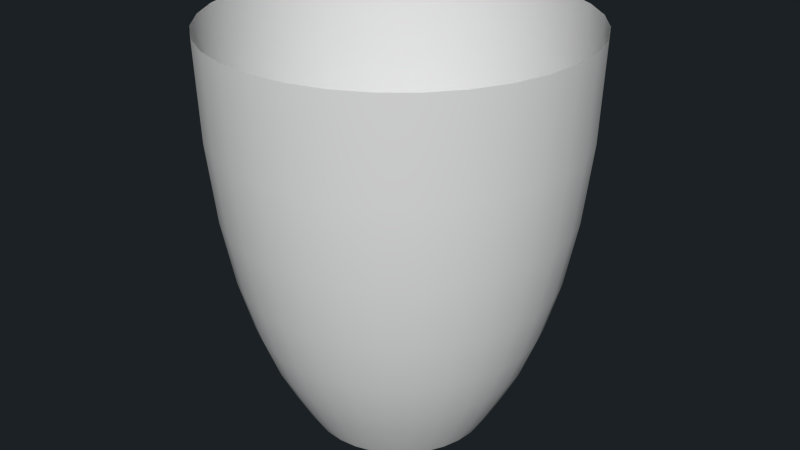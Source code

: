 # Source: lamppost_v2glowpart.blend  (saved by Blender 2.68.0; exported with 4.5.12 LTS)
import bpy
from mathutils import Matrix  # noqa: F401  (used for matrix-valued properties, if any)

bpy.ops.wm.read_factory_settings(use_empty=True)
scene = bpy.context.scene
scene.name = 'Scene'

# ---- collections
col_collection_1 = bpy.data.collections.new('Collection 1'); scene.collection.children.link(col_collection_1)

# ---- materials (node trees are filled in below, after node groups)
mat_material = bpy.data.materials.new('Material')
mat_material.alpha_threshold = 0.0
mat_material.use_transparent_shadow = False
mat_material.roughness = 0.5
mat_material.line_color = (0.0, 0.0, 0.0, 1.0)

# ---- node groups
ng_auto_smooth = bpy.data.node_groups.new('Auto Smooth', 'GeometryNodeTree')
_s = ng_auto_smooth.interface.new_socket(name='Geometry', in_out='OUTPUT', socket_type='NodeSocketGeometry')
_s = ng_auto_smooth.interface.new_socket(name='Geometry', in_out='INPUT', socket_type='NodeSocketGeometry')
_s = ng_auto_smooth.interface.new_socket(name='Angle', in_out='INPUT', socket_type='NodeSocketFloat')
_s.subtype = 'ANGLE'
_s.min_value = 0.0
_s.max_value = 3.142
ng_auto_smooth.is_modifier = True
_N = ng_auto_smooth.nodes; _L = ng_auto_smooth.links
n0 = _N.new('NodeGroupOutput'); n0.name = 'Group Output'; n0.location = (480, -100)
n1 = _N.new('NodeGroupInput'); n1.name = 'Group Input'; n1.location = (-420, -300)
n2 = _N.new('NodeGroupInput'); n2.name = 'Group Input.001'; n2.location = (-60, -100)
n3 = _N.new('GeometryNodeSetShadeSmooth'); n3.name = 'Set Shade Smooth'; n3.location = (120, -100)
n3.domain = 'EDGE'
n4 = _N.new('GeometryNodeSetShadeSmooth'); n4.name = 'Set Shade Smooth.001'; n4.location = (300, -100)
n5 = _N.new('GeometryNodeInputMeshEdgeAngle'); n5.name = 'Edge Angle'; n5.location = (-420, -220)
n6 = _N.new('GeometryNodeInputEdgeSmooth'); n6.name = 'Is Edge Smooth'; n6.location = (-60, -160)
n7 = _N.new('GeometryNodeInputShadeSmooth'); n7.name = 'Is Face Smooth'; n7.location = (-240, -340)
n8 = _N.new('FunctionNodeBooleanMath'); n8.name = 'Boolean Math'; n8.location = (-60, -220)
n9 = _N.new('FunctionNodeCompare'); n9.name = 'Compare'; n9.location = (-240, -180)
n9.operation = 'LESS_EQUAL'
_L.new(n5.outputs[0], n9.inputs[0])
_L.new(n4.outputs[0], n0.inputs[0])
_L.new(n1.outputs[1], n9.inputs[1])
_L.new(n9.outputs[0], n8.inputs[0])
_L.new(n7.outputs[0], n8.inputs[1])
_L.new(n2.outputs[0], n3.inputs[0])
_L.new(n6.outputs[0], n3.inputs[1])
_L.new(n3.outputs[0], n4.inputs[0])
_L.new(n8.outputs[0], n3.inputs[2])
n0.is_active_output = True

# ---- material node trees

# ---- world
world_world = bpy.data.worlds.new('World'); scene.world = world_world
world_world.color = (0.01093, 0.01499, 0.01739)
world_world.use_sun_shadow = False
world_world.sun_shadow_jitter_overblur = 0.0
world_world.cycles.sampling_method = 'MANUAL'
world_world.cycles.sample_map_resolution = 256
world_world.light_settings.distance = 1.0

# ---- meshes
me_lamppost_v2 = bpy.data.meshes.new('lamppost_v2')
me_lamppost_v2.from_pydata([(0.03093, 0.01281, 1.082), (0.02783, 0.0186, 1.082), (0.02367, 0.02367, 1.082), (-0.006531, 0.03283, 1.082), (-0.03283, 0.006531, 1.082), (-0.03093, -0.01281, 1.082), (-0.02783, -0.0186, 1.082), (-0.02367, -0.02367, 1.082), (0.006531, -0.03283, 1.082), (0.01281, -0.03093, 1.082), (0.02783, -0.0186, 1.082), (0.03093, -0.01281, 1.082), (0.03347, 2.802e-09, 1.082), (0.03283, 0.006531, 1.082), (0.0186, 0.02783, 1.082), (0.01281, 0.03093, 1.082), (0.006531, 0.03283, 1.082), (-2.882e-09, 0.03347, 1.082), (-0.01281, 0.03093, 1.082), (-0.0186, 0.02783, 1.082), (-0.02367, 0.02367, 1.082), (-0.02783, 0.0186, 1.082), (-0.03093, 0.01281, 1.082), (-0.03347, -5.243e-09, 1.082), (-0.03283, -0.006531, 1.082), (-0.0186, -0.02783, 1.082), (-0.01281, -0.03093, 1.082), (-0.006531, -0.03283, 1.082), (8.089e-09, -0.03348, 1.082), (0.0186, -0.02783, 1.082), (0.02367, -0.02367, 1.082), (0.03283, -0.006531, 1.082), (0.03712, 2.802e-09, 1.088), (0.0364, 0.007241, 1.088), (-0.02062, 0.03086, 1.088), (-0.02625, 0.02625, 1.088), (-0.03429, 0.0142, 1.088), (-0.0364, 0.007241, 1.088), (-0.03712, -4.956e-09, 1.088), (-0.0364, -0.007241, 1.088), (8.38e-09, -0.03712, 1.088), (0.02625, -0.02625, 1.088), (0.03429, -0.0142, 1.088), (0.0364, -0.007241, 1.088), (0.03429, 0.0142, 1.088), (0.03086, 0.02062, 1.088), (0.02625, 0.02625, 1.088), (0.02062, 0.03086, 1.088), (0.0142, 0.03429, 1.088), (0.007241, 0.0364, 1.088), (-2.623e-09, 0.03712, 1.088), (-0.007241, 0.0364, 1.088), (-0.0142, 0.03429, 1.088), (-0.03086, 0.02062, 1.088), (-0.03429, -0.0142, 1.088), (-0.03086, -0.02062, 1.088), (-0.02625, -0.02625, 1.088), (-0.02062, -0.03086, 1.088), (-0.0142, -0.03429, 1.088), (-0.007241, -0.0364, 1.088), (0.007241, -0.0364, 1.088), (0.0142, -0.03429, 1.088), (0.02062, -0.03086, 1.088), (0.03086, -0.02062, 1.088), (0.04194, 2.802e-09, 1.097), (0.04114, 0.008183, 1.097), (0.03875, 0.01605, 1.097), (0.02966, 0.02966, 1.097), (0.0233, 0.03488, 1.097), (0.01605, 0.03875, 1.097), (0.008183, 0.04114, 1.097), (-0.008183, 0.04114, 1.097), (-0.0233, 0.03488, 1.097), (-0.03875, 0.01605, 1.097), (-0.04194, -4.577e-09, 1.097), (-0.03875, -0.01605, 1.097), (-0.008183, -0.04114, 1.097), (0.008183, -0.04114, 1.097), (0.01605, -0.03875, 1.097), (0.0233, -0.03488, 1.097), (0.04114, -0.008183, 1.097), (0.03488, 0.0233, 1.097), (-2.28e-09, 0.04194, 1.097), (-0.01605, 0.03875, 1.097), (-0.02966, 0.02966, 1.097), (-0.03488, 0.0233, 1.097), (-0.04114, 0.008183, 1.097), (-0.04114, -0.008183, 1.097), (-0.03488, -0.0233, 1.097), (-0.02966, -0.02966, 1.097), (-0.0233, -0.03488, 1.097), (-0.01605, -0.03875, 1.097), (8.766e-09, -0.04194, 1.097), (0.02966, -0.02966, 1.097), (0.03488, -0.0233, 1.097), (0.03875, -0.01605, 1.097), (0.04653, 0.009255, 1.108), (0.03945, 0.02636, 1.108), (0.02636, 0.03945, 1.108), (0.01815, 0.04383, 1.108), (-1.893e-09, 0.04744, 1.108), (-0.009255, 0.04653, 1.108), (-0.02636, 0.03945, 1.108), (-0.04653, 0.009255, 1.108), (-0.04383, -0.01815, 1.108), (-0.03945, -0.02636, 1.108), (-0.02636, -0.03945, 1.108), (-0.01815, -0.04383, 1.108), (9.208e-09, -0.04744, 1.108), (0.01815, -0.04383, 1.108), (0.02636, -0.03945, 1.108), (0.03355, -0.03355, 1.108), (0.04383, -0.01815, 1.108), (0.04744, -8.509e-09, 1.108), (0.04383, 0.01815, 1.108), (0.03355, 0.03355, 1.108), (0.009255, 0.04653, 1.108), (-0.01815, 0.04383, 1.108), (-0.03355, 0.03355, 1.108), (-0.03945, 0.02636, 1.108), (-0.04383, 0.01815, 1.108), (-0.04744, -4.152e-09, 1.108), (-0.04653, -0.009255, 1.108), (-0.03355, -0.03355, 1.108), (-0.009255, -0.04653, 1.108), (0.009255, -0.04653, 1.108), (0.03945, -0.02636, 1.108), (0.04653, -0.009255, 1.108), (0.05207, 0.01036, 1.123), (0.04414, 0.0295, 1.123), (0.02032, 0.04905, 1.123), (-1.503e-09, 0.05309, 1.123), (-0.01036, 0.05207, 1.123), (-0.0295, 0.04414, 1.123), (-0.03754, 0.03754, 1.123), (-0.04905, 0.02032, 1.123), (-0.04905, -0.02032, 1.123), (-0.03754, -0.03754, 1.123), (-0.01036, -0.05207, 1.123), (9.671e-09, -0.05309, 1.123), (0.02032, -0.04905, 1.123), (0.04414, -0.0295, 1.123), (0.05309, -9.856e-09, 1.123), (0.04905, 0.02032, 1.123), (0.03754, 0.03754, 1.123), (0.0295, 0.04414, 1.123), (0.01036, 0.05207, 1.123), (-0.02032, 0.04905, 1.123), (-0.04414, 0.0295, 1.123), (-0.05207, 0.01036, 1.123), (-0.05309, -3.731e-09, 1.123), (-0.05207, -0.01036, 1.123), (-0.04414, -0.0295, 1.123), (-0.0295, -0.04414, 1.123), (-0.02032, -0.04905, 1.123), (0.01036, -0.05207, 1.123), (0.0295, -0.04414, 1.123), (0.03754, -0.03754, 1.123), (0.04905, -0.02032, 1.123), (0.05207, -0.01036, 1.123), (0.05726, 0.01139, 1.142), (0.04128, 0.04128, 1.142), (-1.15e-09, 0.05838, 1.142), (-0.01139, 0.05726, 1.142), (-0.02234, 0.05394, 1.142), (-0.04854, 0.03244, 1.142), (-0.05838, -3.361e-09, 1.142), (-0.05394, -0.02234, 1.142), (-0.04128, -0.04128, 1.142), (-0.03244, -0.04854, 1.142), (-0.01139, -0.05726, 1.142), (1.012e-08, -0.05838, 1.142), (0.02234, -0.05394, 1.142), (0.04128, -0.04128, 1.142), (0.05394, -0.02234, 1.142), (0.05838, 2.802e-09, 1.142), (0.05394, 0.02234, 1.142), (0.04854, 0.03244, 1.142), (0.03244, 0.04854, 1.142), (0.02234, 0.05394, 1.142), (0.01139, 0.05726, 1.142), (-0.03244, 0.04854, 1.142), (-0.04128, 0.04128, 1.142), (-0.05394, 0.02234, 1.142), (-0.05726, 0.01139, 1.142), (-0.05726, -0.01139, 1.142), (-0.04854, -0.03244, 1.142), (-0.02234, -0.05394, 1.142), (0.01139, -0.05726, 1.142), (0.03244, -0.04854, 1.142), (0.04854, -0.03244, 1.142), (0.05726, -0.01139, 1.142), (0.05802, 0.02403, 1.166), (0.04441, 0.04441, 1.166), (0.02403, 0.05802, 1.166), (-0.01225, 0.06159, 1.166), (-0.02403, 0.05802, 1.166), (-0.03489, 0.05222, 1.166), (-0.04441, 0.04441, 1.166), (-0.05222, 0.03489, 1.166), (-0.05802, 0.02403, 1.166), (-0.0628, -3.092e-09, 1.166), (-0.06159, -0.01225, 1.166), (-0.05222, -0.03489, 1.166), (-0.04441, -0.04441, 1.166), (0.02403, -0.05802, 1.166), (0.03489, -0.05222, 1.166), (0.05222, -0.03489, 1.166), (0.06159, 0.01225, 1.166), (0.05222, 0.03489, 1.166), (0.03489, 0.05222, 1.166), (0.01225, 0.06159, 1.166), (-8.746e-10, 0.0628, 1.166), (-0.06159, 0.01225, 1.166), (-0.05802, -0.02403, 1.166), (-0.03489, -0.05222, 1.166), (-0.02403, -0.05802, 1.166), (-0.01225, -0.06159, 1.166), (1.051e-08, -0.0628, 1.166), (0.01225, -0.06159, 1.166), (0.04441, -0.04441, 1.166), (0.05802, -0.02403, 1.166), (0.06159, -0.01225, 1.166), (0.0628, -1.217e-08, 1.166), (0.04655, 0.04655, 1.195), (0.02519, 0.06082, 1.195), (0.01284, 0.06456, 1.195), (-0.01284, 0.06456, 1.195), (-0.04655, 0.04655, 1.195), (-0.06082, 0.02519, 1.195), (-0.06583, -2.97e-09, 1.195), (-0.06456, -0.01284, 1.195), (-0.06082, -0.02519, 1.195), (-0.05473, -0.03657, 1.195), (-0.03657, -0.05473, 1.195), (-0.02519, -0.06082, 1.195), (1.081e-08, -0.06583, 1.195), (0.01284, -0.06456, 1.195), (0.03657, -0.05473, 1.195), (0.04655, -0.04655, 1.195), (0.06082, -0.02519, 1.195), (0.06456, -0.01284, 1.195), (0.06456, 0.01284, 1.195), (0.06082, 0.02519, 1.195), (0.05473, 0.03657, 1.195), (0.03657, 0.05473, 1.195), (-7.178e-10, 0.06583, 1.195), (-0.02519, 0.06082, 1.195), (-0.03657, 0.05473, 1.195), (-0.05473, 0.03657, 1.195), (-0.06456, 0.01284, 1.195), (-0.04655, -0.04655, 1.195), (-0.01284, -0.06456, 1.195), (0.02519, -0.06082, 1.195), (0.05473, -0.03657, 1.195), (0.06583, -1.289e-08, 1.195), (0.05567, 0.0372, 1.23), (0.0372, 0.05567, 1.23), (-0.02562, 0.06185, 1.23), (-0.06185, 0.02562, 1.23), (-0.06185, -0.02562, 1.23), (-0.04734, -0.04734, 1.23), (-0.01306, -0.06566, 1.23), (1.098e-08, -0.06695, 1.23), (0.02562, -0.06185, 1.23), (0.0372, -0.05567, 1.23), (0.06566, -0.01306, 1.23), (0.06695, -1.316e-08, 1.23), (0.06566, 0.01306, 1.23), (0.06185, 0.02562, 1.23), (0.04734, 0.04734, 1.23), (0.02562, 0.06185, 1.23), (0.01306, 0.06566, 1.23), (-7.199e-10, 0.06695, 1.23), (-0.01306, 0.06566, 1.23), (-0.0372, 0.05567, 1.23), (-0.04734, 0.04734, 1.23), (-0.05567, 0.0372, 1.23), (-0.06566, 0.01306, 1.23), (-0.06695, -3.046e-09, 1.23), (-0.06566, -0.01306, 1.23), (-0.05567, -0.0372, 1.23), (-0.0372, -0.05567, 1.23), (-0.02562, -0.06185, 1.23), (0.01306, -0.06566, 1.23), (0.04734, -0.04734, 1.23), (0.05567, -0.0372, 1.23), (0.06185, -0.02562, 1.23)], [], [(50, 17, 3, 51), (36, 22, 4, 37), (61, 9, 29, 62), (0, 1, 45, 44), (56, 7, 25, 57), (91, 58, 59, 76), (60, 61, 78, 77), (51, 52, 83, 71), (50, 51, 71, 82), (80, 43, 32, 64), (87, 39, 54, 75), (79, 62, 41, 93), (77, 78, 109, 125), (127, 80, 64, 113), (67, 68, 98, 115), (109, 78, 79, 110), (126, 94, 95, 112), (101, 71, 83, 117), (120, 73, 86, 103), (98, 99, 130, 145), (137, 123, 106, 153), (112, 127, 159, 158), (181, 133, 134, 182), (138, 139, 171, 170), (158, 159, 191, 174), (186, 152, 137, 168), (164, 181, 197, 196), (203, 186, 168, 204), (206, 189, 173, 220), (197, 181, 182, 198), (213, 184, 166, 201), (237, 219, 205, 253), (240, 221, 222, 241), (227, 195, 196, 247), (226, 211, 212, 246), (246, 212, 195, 227), (197, 198, 228, 248), (247, 196, 197, 248), (216, 217, 252, 235), (231, 202, 214, 232), (282, 234, 235, 283), (266, 241, 255, 267), (3, 18, 52, 51), (47, 14, 15, 48), (46, 2, 14, 47), (48, 15, 16, 49), (59, 27, 28, 40), (37, 4, 23, 38), (23, 24, 39, 38), (35, 20, 21, 53), (53, 21, 22, 36), (58, 26, 27, 59), (6, 7, 56, 55), (54, 5, 6, 55), (42, 11, 31, 43), (57, 25, 26, 58), (40, 28, 8, 60), (66, 44, 45, 81), (60, 8, 9, 61), (62, 29, 30, 41), (30, 10, 63, 41), (43, 31, 12, 32), (64, 32, 33, 65), (34, 19, 20, 35), (39, 24, 5, 54), (45, 1, 2, 46), (10, 11, 42, 63), (52, 18, 19, 34), (36, 37, 86, 73), (33, 44, 66, 65), (45, 46, 67, 81), (72, 34, 35, 84), (90, 57, 58, 91), (35, 53, 85, 84), (74, 38, 39, 87), (70, 49, 50, 82), (75, 54, 55, 88), (88, 55, 56, 89), (78, 61, 62, 79), (89, 56, 57, 90), (92, 40, 60, 77), (76, 59, 40, 92), (93, 41, 63, 94), (68, 47, 48, 69), (94, 63, 42, 95), (95, 42, 43, 80), (96, 65, 66, 114), (113, 64, 65, 96), (69, 48, 49, 70), (83, 52, 34, 72), (86, 37, 38, 74), (85, 53, 36, 73), (67, 46, 47, 68), (114, 66, 81, 97), (102, 72, 84, 118), (105, 88, 89, 123), (121, 74, 87, 122), (117, 83, 72, 102), (118, 84, 85, 119), (85, 73, 120, 119), (103, 86, 74, 121), (122, 87, 75, 104), (75, 88, 105, 104), (90, 91, 107, 106), (76, 92, 108, 124), (123, 89, 90, 106), (110, 79, 93, 111), (112, 95, 80, 127), (93, 94, 126, 111), (107, 91, 76, 124), (96, 114, 143, 128), (82, 71, 101, 100), (99, 69, 70, 116), (98, 68, 69, 99), (116, 70, 82, 100), (142, 113, 96, 128), (81, 67, 115, 97), (108, 92, 77, 125), (129, 97, 115, 144), (101, 117, 147, 132), (144, 115, 98, 145), (147, 117, 102, 133), (116, 100, 131, 146), (136, 104, 105, 152), (134, 118, 119, 148), (149, 103, 121, 150), (135, 120, 103, 149), (150, 121, 122, 151), (105, 123, 137, 152), (138, 124, 108, 139), (153, 106, 107, 154), (154, 107, 124, 138), (139, 108, 125, 155), (151, 122, 104, 136), (125, 109, 140, 155), (161, 144, 145, 178), (143, 114, 97, 129), (175, 142, 128, 160), (130, 99, 116, 146), (131, 100, 101, 132), (148, 119, 120, 135), (110, 111, 157, 156), (140, 109, 110, 156), (111, 126, 141, 157), (102, 118, 134, 133), (141, 126, 112, 158), (159, 127, 113, 142), (184, 149, 150, 166), (129, 144, 161, 177), (148, 135, 183, 165), (164, 147, 133, 181), (178, 145, 130, 179), (179, 130, 146, 180), (163, 132, 147, 164), (182, 134, 148, 165), (166, 150, 151, 185), (168, 137, 153, 169), (167, 136, 152, 186), (185, 151, 136, 167), (187, 154, 138, 170), (169, 153, 154, 187), (171, 139, 155, 188), (200, 183, 184, 213), (160, 128, 143, 176), (155, 140, 172, 188), (191, 159, 142, 175), (190, 141, 158, 174), (223, 175, 160, 208), (146, 131, 162, 180), (140, 156, 189, 172), (135, 149, 184, 183), (173, 157, 141, 190), (176, 143, 129, 177), (189, 156, 157, 173), (208, 160, 176, 192), (162, 131, 132, 163), (176, 177, 209, 192), (210, 178, 179, 194), (180, 162, 212, 211), (163, 164, 196, 195), (194, 179, 180, 211), (165, 183, 200, 199), (201, 166, 185, 202), (202, 185, 167, 214), (167, 186, 203, 214), (216, 187, 170, 217), (220, 173, 190, 207), (170, 171, 218, 217), (193, 161, 178, 210), (212, 162, 163, 195), (245, 210, 194, 225), (207, 190, 174, 221), (191, 175, 223, 222), (221, 174, 191, 222), (188, 172, 205, 219), (198, 182, 165, 199), (215, 169, 187, 216), (168, 169, 215, 204), (205, 172, 189, 206), (218, 171, 188, 219), (255, 223, 208, 242), (209, 177, 161, 193), (243, 192, 209, 244), (250, 213, 201, 230), (224, 193, 210, 245), (244, 209, 193, 224), (199, 200, 229, 249), (225, 194, 211, 226), (229, 200, 213, 250), (230, 201, 202, 231), (236, 218, 219, 237), (233, 203, 204, 251), (232, 214, 203, 233), (252, 217, 218, 236), (251, 204, 215, 234), (234, 215, 216, 235), (242, 243, 269, 268), (239, 220, 207, 254), (254, 207, 221, 240), (242, 208, 192, 243), (267, 255, 242, 268), (241, 222, 223, 255), (228, 198, 199, 249), (205, 206, 238, 253), (238, 206, 220, 239), (273, 246, 227, 274), (256, 244, 224, 270), (224, 245, 257, 270), (274, 227, 247, 258), (278, 250, 230, 279), (276, 228, 249, 277), (259, 229, 250, 278), (277, 249, 229, 259), (279, 230, 231, 280), (280, 231, 232, 260), (260, 232, 233, 281), (263, 236, 237, 284), (261, 251, 234, 282), (281, 233, 251, 261), (284, 237, 253, 264), (264, 253, 238, 265), (283, 235, 252, 262), (262, 252, 236, 263), (254, 240, 287, 286), (265, 238, 239, 285), (275, 248, 228, 276), (285, 239, 254, 286), (258, 247, 248, 275), (240, 241, 266, 287), (272, 226, 246, 273), (225, 226, 272, 271), (257, 245, 225, 271), (33, 13, 0, 44), (49, 16, 17, 50), (243, 244, 256, 269), (32, 12, 13, 33)])
me_lamppost_v2.polygons.foreach_set('use_smooth', [True] * 256)
me_lamppost_v2.polygons.foreach_set('material_index', [1, 1, 1, 1, 1, 1, 1, 1, 1, 1, 1, 1, 1, 1, 1, 1, 1, 1, 1, 1, 1, 1, 1, 1, 1, 1, 1, 1, 1, 1, 1, 1, 1, 1, 1, 1, 1, 1, 1, 1, 1, 1, 1, 1, 1, 1, 1, 1, 1, 1, 1, 1, 1, 1, 1, 1, 1, 1, 1, 1, 1, 1, 1, 1, 1, 1, 1, 1, 1, 1, 1, 1, 1, 1, 1, 1, 1, 1, 1, 1, 1, 1, 1, 1, 1, 1, 1, 1, 1, 1, 1, 1, 1, 1, 1, 1, 1, 1, 1, 1, 1, 1, 1, 1, 1, 1, 1, 1, 1, 1, 1, 1, 1, 1, 1, 1, 1, 1, 1, 1, 1, 1, 1, 1, 1, 1, 1, 1, 1, 1, 1, 1, 1, 1, 1, 1, 1, 1, 1, 1, 1, 1, 1, 1, 1, 1, 1, 1, 1, 1, 1, 1, 1, 1, 1, 1, 1, 1, 1, 1, 1, 1, 1, 1, 1, 1, 1, 1, 1, 1, 1, 1, 1, 1, 1, 1, 1, 1, 1, 1, 1, 1, 1, 1, 1, 1, 1, 1, 1, 1, 1, 1, 1, 1, 1, 1, 1, 1, 1, 1, 1, 1, 1, 1, 1, 1, 1, 1, 1, 1, 1, 1, 1, 1, 1, 1, 1, 1, 1, 1, 1, 1, 1, 1, 1, 1, 1, 1, 1, 1, 1, 1, 1, 1, 1, 1, 1, 1, 1, 1, 1, 1, 1, 1, 1, 1, 1, 1, 1, 1, 1, 1, 1, 1, 1, 1])
_uv = me_lamppost_v2.uv_layers.new(name='Normals')
_uv.uv.foreach_set('vector', [0.4989, 0.7841, 0.4979, 0.7767, 0.4912, 0.7776, 0.492, 0.7849, 0.4583, 0.7868, 0.4583, 0.7796, 0.4518, 0.7797, 0.4517, 0.7868, 0.3784, 0.7789, 0.3801, 0.7717, 0.3736, 0.7699, 0.3716, 0.7772, 0.5381, 0.7661, 0.5315, 0.7686, 0.5341, 0.7761, 0.5411, 0.7734, 0.4187, 0.7852, 0.4193, 0.7781, 0.4128, 0.7774, 0.412, 0.7846, 0.4043, 0.7924, 0.4054, 0.7838, 0.3986, 0.7828, 0.3974, 0.7915, 0.3851, 0.7804, 0.3784, 0.7789, 0.3763, 0.7878, 0.3834, 0.7893, 0.492, 0.7849, 0.4852, 0.7856, 0.4858, 0.7944, 0.4929, 0.7938, 0.4989, 0.7841, 0.492, 0.7849, 0.4929, 0.7938, 0.5, 0.7931, 0.3405, 0.7754, 0.345, 0.767, 0.3388, 0.7635, 0.3337, 0.7715, 0.4382, 0.7949, 0.4385, 0.7865, 0.4319, 0.7861, 0.4314, 0.7946, 0.3691, 0.786, 0.3716, 0.7772, 0.3648, 0.7751, 0.3619, 0.784, 0.3834, 0.7893, 0.3763, 0.7878, 0.374, 0.7983, 0.3815, 0.7997, 0.3351, 0.7861, 0.3405, 0.7754, 0.3337, 0.7715, 0.3272, 0.7819, 0.5297, 0.7877, 0.5221, 0.7895, 0.5244, 0.8007, 0.5325, 0.799, 0.374, 0.7983, 0.3763, 0.7878, 0.3691, 0.786, 0.3665, 0.7967, 0.351, 0.7924, 0.3547, 0.7816, 0.3476, 0.7788, 0.3431, 0.7895, 0.4937, 0.8042, 0.4929, 0.7938, 0.4858, 0.7944, 0.4864, 0.8046, 0.4583, 0.8051, 0.4584, 0.7953, 0.4516, 0.7953, 0.4515, 0.8051, 0.5244, 0.8007, 0.5164, 0.8019, 0.518, 0.8149, 0.5264, 0.814, 0.4165, 0.8149, 0.4172, 0.8036, 0.4102, 0.8031, 0.4094, 0.8145, 0.3431, 0.7895, 0.3351, 0.7861, 0.3291, 0.7998, 0.3382, 0.803, 0.4793, 0.8295, 0.4795, 0.8164, 0.4723, 0.8164, 0.472, 0.8293, 0.3949, 0.8134, 0.3874, 0.8127, 0.3863, 0.8265, 0.394, 0.8268, 0.3382, 0.803, 0.3291, 0.7998, 0.3231, 0.8175, 0.3335, 0.82, 0.423, 0.8278, 0.4235, 0.8152, 0.4165, 0.8149, 0.416, 0.8276, 0.4867, 0.8297, 0.4793, 0.8295, 0.4785, 0.8444, 0.4859, 0.845, 0.4228, 0.842, 0.423, 0.8278, 0.416, 0.8276, 0.4158, 0.842, 0.3605, 0.8427, 0.3616, 0.8246, 0.3526, 0.8234, 0.351, 0.8426, 0.4785, 0.8444, 0.4793, 0.8295, 0.472, 0.8293, 0.4713, 0.8438, 0.4504, 0.8426, 0.4509, 0.8286, 0.4439, 0.8284, 0.4435, 0.8424, 0.3792, 0.8617, 0.3779, 0.8426, 0.3694, 0.8427, 0.3708, 0.8629, 0.3307, 0.8683, 0.3302, 0.8415, 0.3186, 0.8404, 0.3183, 0.8697, 0.4912, 0.8633, 0.4935, 0.8456, 0.4859, 0.845, 0.4838, 0.8621, 0.5068, 0.8664, 0.5096, 0.8471, 0.5014, 0.8463, 0.4988, 0.8648, 0.4988, 0.8648, 0.5014, 0.8463, 0.4935, 0.8456, 0.4912, 0.8633, 0.4785, 0.8444, 0.4713, 0.8438, 0.4698, 0.8601, 0.4767, 0.861, 0.4838, 0.8621, 0.4859, 0.845, 0.4785, 0.8444, 0.4767, 0.861, 0.4013, 0.8422, 0.3938, 0.8423, 0.3948, 0.8599, 0.4022, 0.8592, 0.4364, 0.8578, 0.4367, 0.8422, 0.4298, 0.842, 0.4297, 0.8578, 0.4112, 0.877, 0.4093, 0.8586, 0.4022, 0.8592, 0.4046, 0.8781, 0.3271, 0.905, 0.3183, 0.8697, 0.3045, 0.8708, 0.3135, 0.9108, 0.4912, 0.7776, 0.4845, 0.7783, 0.4852, 0.7856, 0.492, 0.7849, 0.5199, 0.7802, 0.5181, 0.7727, 0.5113, 0.7743, 0.5129, 0.7818, 0.527, 0.7783, 0.5248, 0.7708, 0.5181, 0.7727, 0.5199, 0.7802, 0.5129, 0.7818, 0.5113, 0.7743, 0.5046, 0.7756, 0.5059, 0.7831, 0.3986, 0.7828, 0.3998, 0.7756, 0.3932, 0.7745, 0.3919, 0.7817, 0.4517, 0.7868, 0.4518, 0.7797, 0.4453, 0.7796, 0.4451, 0.7867, 0.4453, 0.7796, 0.4388, 0.7794, 0.4385, 0.7865, 0.4451, 0.7867, 0.4717, 0.7864, 0.4713, 0.7792, 0.4648, 0.7795, 0.465, 0.7867, 0.465, 0.7867, 0.4648, 0.7795, 0.4583, 0.7796, 0.4583, 0.7868, 0.4054, 0.7838, 0.4063, 0.7766, 0.3998, 0.7756, 0.3986, 0.7828, 0.4258, 0.7786, 0.4193, 0.7781, 0.4187, 0.7852, 0.4253, 0.7857, 0.4319, 0.7861, 0.4323, 0.779, 0.4258, 0.7786, 0.4253, 0.7857, 0.3514, 0.7701, 0.3544, 0.7632, 0.3483, 0.7604, 0.345, 0.767, 0.412, 0.7846, 0.4128, 0.7774, 0.4063, 0.7766, 0.4054, 0.7838, 0.3919, 0.7817, 0.3932, 0.7745, 0.3867, 0.7732, 0.3851, 0.7804, 0.5449, 0.7827, 0.5411, 0.7734, 0.5341, 0.7761, 0.5373, 0.7854, 0.3851, 0.7804, 0.3867, 0.7732, 0.3801, 0.7717, 0.3784, 0.7789, 0.3716, 0.7772, 0.3736, 0.7699, 0.3671, 0.768, 0.3648, 0.7751, 0.3671, 0.768, 0.3607, 0.7657, 0.358, 0.7728, 0.3648, 0.7751, 0.345, 0.767, 0.3483, 0.7604, 0.3426, 0.7574, 0.3388, 0.7635, 0.5601, 0.7752, 0.5546, 0.7665, 0.548, 0.7702, 0.5526, 0.7793, 0.4784, 0.7861, 0.4779, 0.7788, 0.4713, 0.7792, 0.4717, 0.7864, 0.4385, 0.7865, 0.4388, 0.7794, 0.4323, 0.779, 0.4319, 0.7861, 0.5341, 0.7761, 0.5315, 0.7686, 0.5248, 0.7708, 0.527, 0.7783, 0.3607, 0.7657, 0.3544, 0.7632, 0.3514, 0.7701, 0.358, 0.7728, 0.4852, 0.7856, 0.4845, 0.7783, 0.4779, 0.7788, 0.4784, 0.7861, 0.4583, 0.7868, 0.4517, 0.7868, 0.4516, 0.7953, 0.4584, 0.7953, 0.548, 0.7702, 0.5411, 0.7734, 0.5449, 0.7827, 0.5526, 0.7793, 0.5341, 0.7761, 0.527, 0.7783, 0.5297, 0.7877, 0.5373, 0.7854, 0.4789, 0.7948, 0.4784, 0.7861, 0.4717, 0.7864, 0.472, 0.7951, 0.4111, 0.7931, 0.412, 0.7846, 0.4054, 0.7838, 0.4043, 0.7924, 0.4717, 0.7864, 0.465, 0.7867, 0.4651, 0.7953, 0.472, 0.7951, 0.4449, 0.7952, 0.4451, 0.7867, 0.4385, 0.7865, 0.4382, 0.7949, 0.5073, 0.7922, 0.5059, 0.7831, 0.4989, 0.7841, 0.5, 0.7931, 0.4314, 0.7946, 0.4319, 0.7861, 0.4253, 0.7857, 0.4247, 0.7942, 0.4247, 0.7942, 0.4253, 0.7857, 0.4187, 0.7852, 0.4179, 0.7938, 0.3763, 0.7878, 0.3784, 0.7789, 0.3716, 0.7772, 0.3691, 0.786, 0.4179, 0.7938, 0.4187, 0.7852, 0.412, 0.7846, 0.4111, 0.7931, 0.3904, 0.7905, 0.3919, 0.7817, 0.3851, 0.7804, 0.3834, 0.7893, 0.3974, 0.7915, 0.3986, 0.7828, 0.3919, 0.7817, 0.3904, 0.7905, 0.3619, 0.784, 0.3648, 0.7751, 0.358, 0.7728, 0.3547, 0.7816, 0.5221, 0.7895, 0.5199, 0.7802, 0.5129, 0.7818, 0.5146, 0.791, 0.3547, 0.7816, 0.358, 0.7728, 0.3514, 0.7701, 0.3476, 0.7788, 0.3476, 0.7788, 0.3514, 0.7701, 0.345, 0.767, 0.3405, 0.7754, 0.558, 0.791, 0.5526, 0.7793, 0.5449, 0.7827, 0.5493, 0.7943, 0.5668, 0.7868, 0.5601, 0.7752, 0.5526, 0.7793, 0.558, 0.791, 0.5146, 0.791, 0.5129, 0.7818, 0.5059, 0.7831, 0.5073, 0.7922, 0.4858, 0.7944, 0.4852, 0.7856, 0.4784, 0.7861, 0.4789, 0.7948, 0.4516, 0.7953, 0.4517, 0.7868, 0.4451, 0.7867, 0.4449, 0.7952, 0.4651, 0.7953, 0.465, 0.7867, 0.4583, 0.7868, 0.4584, 0.7953, 0.5297, 0.7877, 0.527, 0.7783, 0.5199, 0.7802, 0.5221, 0.7895, 0.5493, 0.7943, 0.5449, 0.7827, 0.5373, 0.7854, 0.5408, 0.7969, 0.4793, 0.8049, 0.4789, 0.7948, 0.472, 0.7951, 0.4722, 0.8051, 0.4241, 0.8041, 0.4247, 0.7942, 0.4179, 0.7938, 0.4172, 0.8036, 0.4446, 0.8049, 0.4449, 0.7952, 0.4382, 0.7949, 0.4378, 0.8047, 0.4864, 0.8046, 0.4858, 0.7944, 0.4789, 0.7948, 0.4793, 0.8049, 0.4722, 0.8051, 0.472, 0.7951, 0.4651, 0.7953, 0.4652, 0.8052, 0.4651, 0.7953, 0.4584, 0.7953, 0.4583, 0.8051, 0.4652, 0.8052, 0.4515, 0.8051, 0.4516, 0.7953, 0.4449, 0.7952, 0.4446, 0.8049, 0.4378, 0.8047, 0.4382, 0.7949, 0.4314, 0.7946, 0.431, 0.8044, 0.4314, 0.7946, 0.4247, 0.7942, 0.4241, 0.8041, 0.431, 0.8044, 0.4111, 0.7931, 0.4043, 0.7924, 0.4032, 0.8025, 0.4102, 0.8031, 0.3974, 0.7915, 0.3904, 0.7905, 0.3888, 0.8008, 0.3961, 0.8017, 0.4172, 0.8036, 0.4179, 0.7938, 0.4111, 0.7931, 0.4102, 0.8031, 0.3665, 0.7967, 0.3691, 0.786, 0.3619, 0.784, 0.3588, 0.7948, 0.3431, 0.7895, 0.3476, 0.7788, 0.3405, 0.7754, 0.3351, 0.7861, 0.3619, 0.784, 0.3547, 0.7816, 0.351, 0.7924, 0.3588, 0.7948, 0.4032, 0.8025, 0.4043, 0.7924, 0.3974, 0.7915, 0.3961, 0.8017, 0.558, 0.791, 0.5493, 0.7943, 0.5537, 0.809, 0.5637, 0.8061, 0.5, 0.7931, 0.4929, 0.7938, 0.4937, 0.8042, 0.5011, 0.8037, 0.5164, 0.8019, 0.5146, 0.791, 0.5073, 0.7922, 0.5087, 0.8029, 0.5244, 0.8007, 0.5221, 0.7895, 0.5146, 0.791, 0.5164, 0.8019, 0.5087, 0.8029, 0.5073, 0.7922, 0.5, 0.7931, 0.5011, 0.8037, 0.5741, 0.8024, 0.5668, 0.7868, 0.558, 0.791, 0.5637, 0.8061, 0.5373, 0.7854, 0.5297, 0.7877, 0.5325, 0.799, 0.5408, 0.7969, 0.3888, 0.8008, 0.3904, 0.7905, 0.3834, 0.7893, 0.3815, 0.7997, 0.5442, 0.8111, 0.5408, 0.7969, 0.5325, 0.799, 0.5351, 0.8128, 0.4937, 0.8042, 0.4864, 0.8046, 0.4868, 0.8164, 0.4943, 0.8162, 0.5351, 0.8128, 0.5325, 0.799, 0.5244, 0.8007, 0.5264, 0.814, 0.4868, 0.8164, 0.4864, 0.8046, 0.4793, 0.8049, 0.4795, 0.8164, 0.5087, 0.8029, 0.5011, 0.8037, 0.5019, 0.8159, 0.5098, 0.8155, 0.4305, 0.8155, 0.431, 0.8044, 0.4241, 0.8041, 0.4235, 0.8152, 0.4723, 0.8164, 0.4722, 0.8051, 0.4652, 0.8052, 0.4652, 0.8164, 0.4512, 0.8161, 0.4515, 0.8051, 0.4446, 0.8049, 0.4443, 0.8159, 0.4582, 0.8163, 0.4583, 0.8051, 0.4515, 0.8051, 0.4512, 0.8161, 0.4443, 0.8159, 0.4446, 0.8049, 0.4378, 0.8047, 0.4374, 0.8157, 0.4241, 0.8041, 0.4172, 0.8036, 0.4165, 0.8149, 0.4235, 0.8152, 0.3949, 0.8134, 0.3961, 0.8017, 0.3888, 0.8008, 0.3874, 0.8127, 0.4094, 0.8145, 0.4102, 0.8031, 0.4032, 0.8025, 0.4022, 0.814, 0.4022, 0.814, 0.4032, 0.8025, 0.3961, 0.8017, 0.3949, 0.8134, 0.3874, 0.8127, 0.3888, 0.8008, 0.3815, 0.7997, 0.3797, 0.8118, 0.4374, 0.8157, 0.4378, 0.8047, 0.431, 0.8044, 0.4305, 0.8155, 0.3815, 0.7997, 0.374, 0.7983, 0.3719, 0.8107, 0.3797, 0.8118, 0.537, 0.8294, 0.5351, 0.8128, 0.5264, 0.814, 0.5277, 0.8298, 0.5537, 0.809, 0.5493, 0.7943, 0.5408, 0.7969, 0.5442, 0.8111, 0.5806, 0.8232, 0.5741, 0.8024, 0.5637, 0.8061, 0.5685, 0.8257, 0.518, 0.8149, 0.5164, 0.8019, 0.5087, 0.8029, 0.5098, 0.8155, 0.5019, 0.8159, 0.5011, 0.8037, 0.4937, 0.8042, 0.4943, 0.8162, 0.4652, 0.8164, 0.4652, 0.8052, 0.4583, 0.8051, 0.4582, 0.8163, 0.3665, 0.7967, 0.3588, 0.7948, 0.3555, 0.8077, 0.3638, 0.8094, 0.3719, 0.8107, 0.374, 0.7983, 0.3665, 0.7967, 0.3638, 0.8094, 0.3588, 0.7948, 0.351, 0.7924, 0.347, 0.8056, 0.3555, 0.8077, 0.4793, 0.8049, 0.4722, 0.8051, 0.4723, 0.8164, 0.4795, 0.8164, 0.347, 0.8056, 0.351, 0.7924, 0.3431, 0.7895, 0.3382, 0.803, 0.3291, 0.7998, 0.3351, 0.7861, 0.3272, 0.7819, 0.3198, 0.7957, 0.4509, 0.8286, 0.4512, 0.8161, 0.4443, 0.8159, 0.4439, 0.8284, 0.5442, 0.8111, 0.5351, 0.8128, 0.537, 0.8294, 0.5468, 0.8286, 0.4652, 0.8164, 0.4582, 0.8163, 0.4579, 0.8288, 0.4649, 0.8291, 0.4867, 0.8297, 0.4868, 0.8164, 0.4795, 0.8164, 0.4793, 0.8295, 0.5277, 0.8298, 0.5264, 0.814, 0.518, 0.8149, 0.5188, 0.8301, 0.5188, 0.8301, 0.518, 0.8149, 0.5098, 0.8155, 0.5103, 0.8301, 0.4943, 0.8299, 0.4943, 0.8162, 0.4868, 0.8164, 0.4867, 0.8297, 0.472, 0.8293, 0.4723, 0.8164, 0.4652, 0.8164, 0.4649, 0.8291, 0.4439, 0.8284, 0.4443, 0.8159, 0.4374, 0.8157, 0.437, 0.8282, 0.416, 0.8276, 0.4165, 0.8149, 0.4094, 0.8145, 0.4088, 0.8274, 0.4301, 0.828, 0.4305, 0.8155, 0.4235, 0.8152, 0.423, 0.8278, 0.437, 0.8282, 0.4374, 0.8157, 0.4305, 0.8155, 0.4301, 0.828, 0.4015, 0.8271, 0.4022, 0.814, 0.3949, 0.8134, 0.394, 0.8268, 0.4088, 0.8274, 0.4094, 0.8145, 0.4022, 0.814, 0.4015, 0.8271, 0.3863, 0.8265, 0.3874, 0.8127, 0.3797, 0.8118, 0.3783, 0.826, 0.4573, 0.8429, 0.4579, 0.8288, 0.4509, 0.8286, 0.4504, 0.8426, 0.5685, 0.8257, 0.5637, 0.8061, 0.5537, 0.809, 0.5573, 0.8274, 0.3797, 0.8118, 0.3719, 0.8107, 0.3701, 0.8254, 0.3783, 0.826, 0.3231, 0.8175, 0.3291, 0.7998, 0.3198, 0.7957, 0.3123, 0.8141, 0.3433, 0.822, 0.347, 0.8056, 0.3382, 0.803, 0.3335, 0.82, 0.5841, 0.8502, 0.5806, 0.8232, 0.5685, 0.8257, 0.5708, 0.8504, 0.5098, 0.8155, 0.5019, 0.8159, 0.5022, 0.8301, 0.5103, 0.8301, 0.3719, 0.8107, 0.3638, 0.8094, 0.3616, 0.8246, 0.3701, 0.8254, 0.4582, 0.8163, 0.4512, 0.8161, 0.4509, 0.8286, 0.4579, 0.8288, 0.3526, 0.8234, 0.3555, 0.8077, 0.347, 0.8056, 0.3433, 0.822, 0.5573, 0.8274, 0.5537, 0.809, 0.5442, 0.8111, 0.5468, 0.8286, 0.3616, 0.8246, 0.3638, 0.8094, 0.3555, 0.8077, 0.3526, 0.8234, 0.5708, 0.8504, 0.5685, 0.8257, 0.5573, 0.8274, 0.5586, 0.8502, 0.5022, 0.8301, 0.5019, 0.8159, 0.4943, 0.8162, 0.4943, 0.8299, 0.5573, 0.8274, 0.5468, 0.8286, 0.5474, 0.8498, 0.5586, 0.8502, 0.5273, 0.8486, 0.5277, 0.8298, 0.5188, 0.8301, 0.5182, 0.8478, 0.5103, 0.8301, 0.5022, 0.8301, 0.5014, 0.8463, 0.5096, 0.8471, 0.4943, 0.8299, 0.4867, 0.8297, 0.4859, 0.845, 0.4935, 0.8456, 0.5182, 0.8478, 0.5188, 0.8301, 0.5103, 0.8301, 0.5096, 0.8471, 0.4649, 0.8291, 0.4579, 0.8288, 0.4573, 0.8429, 0.4642, 0.8433, 0.4435, 0.8424, 0.4439, 0.8284, 0.437, 0.8282, 0.4367, 0.8422, 0.4367, 0.8422, 0.437, 0.8282, 0.4301, 0.828, 0.4298, 0.842, 0.4301, 0.828, 0.423, 0.8278, 0.4228, 0.842, 0.4298, 0.842, 0.4013, 0.8422, 0.4015, 0.8271, 0.394, 0.8268, 0.3938, 0.8423, 0.351, 0.8426, 0.3526, 0.8234, 0.3433, 0.822, 0.341, 0.8422, 0.394, 0.8268, 0.3863, 0.8265, 0.386, 0.8424, 0.3938, 0.8423, 0.537, 0.8492, 0.537, 0.8294, 0.5277, 0.8298, 0.5273, 0.8486, 0.5014, 0.8463, 0.5022, 0.8301, 0.4943, 0.8299, 0.4935, 0.8456, 0.5241, 0.8702, 0.5273, 0.8486, 0.5182, 0.8478, 0.5152, 0.8682, 0.341, 0.8422, 0.3433, 0.822, 0.3335, 0.82, 0.3302, 0.8415, 0.3231, 0.8175, 0.3123, 0.8141, 0.3061, 0.8387, 0.3186, 0.8404, 0.3302, 0.8415, 0.3335, 0.82, 0.3231, 0.8175, 0.3186, 0.8404, 0.3783, 0.826, 0.3701, 0.8254, 0.3694, 0.8427, 0.3779, 0.8426, 0.4713, 0.8438, 0.472, 0.8293, 0.4649, 0.8291, 0.4642, 0.8433, 0.4086, 0.8421, 0.4088, 0.8274, 0.4015, 0.8271, 0.4013, 0.8422, 0.416, 0.8276, 0.4088, 0.8274, 0.4086, 0.8421, 0.4158, 0.842, 0.3694, 0.8427, 0.3701, 0.8254, 0.3616, 0.8246, 0.3605, 0.8427, 0.386, 0.8424, 0.3863, 0.8265, 0.3783, 0.826, 0.3779, 0.8426, 0.581, 0.8834, 0.5841, 0.8502, 0.5708, 0.8504, 0.5674, 0.8804, 0.5474, 0.8498, 0.5468, 0.8286, 0.537, 0.8294, 0.537, 0.8492, 0.5551, 0.8775, 0.5586, 0.8502, 0.5474, 0.8498, 0.5439, 0.8749, 0.4496, 0.8583, 0.4504, 0.8426, 0.4435, 0.8424, 0.443, 0.858, 0.5336, 0.8724, 0.537, 0.8492, 0.5273, 0.8486, 0.5241, 0.8702, 0.5439, 0.8749, 0.5474, 0.8498, 0.537, 0.8492, 0.5336, 0.8724, 0.4642, 0.8433, 0.4573, 0.8429, 0.4562, 0.8587, 0.4629, 0.8593, 0.5152, 0.8682, 0.5182, 0.8478, 0.5096, 0.8471, 0.5068, 0.8664, 0.4562, 0.8587, 0.4573, 0.8429, 0.4504, 0.8426, 0.4496, 0.8583, 0.443, 0.858, 0.4435, 0.8424, 0.4367, 0.8422, 0.4364, 0.8578, 0.3872, 0.8608, 0.386, 0.8424, 0.3779, 0.8426, 0.3792, 0.8617, 0.423, 0.858, 0.4228, 0.842, 0.4158, 0.842, 0.4162, 0.8582, 0.4297, 0.8578, 0.4298, 0.842, 0.4228, 0.842, 0.423, 0.858, 0.3948, 0.8599, 0.3938, 0.8423, 0.386, 0.8424, 0.3872, 0.8608, 0.4162, 0.8582, 0.4158, 0.842, 0.4086, 0.8421, 0.4093, 0.8586, 0.4093, 0.8586, 0.4086, 0.8421, 0.4013, 0.8422, 0.4022, 0.8592, 0.5674, 0.8804, 0.5551, 0.8775, 0.5437, 0.9079, 0.5547, 0.9139, 0.3523, 0.8655, 0.351, 0.8426, 0.341, 0.8422, 0.342, 0.8669, 0.342, 0.8669, 0.341, 0.8422, 0.3302, 0.8415, 0.3307, 0.8683, 0.5674, 0.8804, 0.5708, 0.8504, 0.5586, 0.8502, 0.5551, 0.8775, 0.567, 0.9203, 0.581, 0.8834, 0.5674, 0.8804, 0.5547, 0.9139, 0.3183, 0.8697, 0.3186, 0.8404, 0.3061, 0.8387, 0.3045, 0.8708, 0.4698, 0.8601, 0.4713, 0.8438, 0.4642, 0.8433, 0.4629, 0.8593, 0.3694, 0.8427, 0.3605, 0.8427, 0.3619, 0.8641, 0.3708, 0.8629, 0.3619, 0.8641, 0.3605, 0.8427, 0.351, 0.8426, 0.3523, 0.8655, 0.4934, 0.8849, 0.4988, 0.8648, 0.4912, 0.8633, 0.4865, 0.8827, 0.5337, 0.9025, 0.5439, 0.8749, 0.5336, 0.8724, 0.5246, 0.8979, 0.5336, 0.8724, 0.5241, 0.8702, 0.5161, 0.8939, 0.5246, 0.8979, 0.4865, 0.8827, 0.4912, 0.8633, 0.4838, 0.8621, 0.4799, 0.8808, 0.4485, 0.8755, 0.4496, 0.8583, 0.443, 0.858, 0.4424, 0.8752, 0.467, 0.8779, 0.4698, 0.8601, 0.4629, 0.8593, 0.4608, 0.8769, 0.4546, 0.8761, 0.4562, 0.8587, 0.4496, 0.8583, 0.4485, 0.8755, 0.4608, 0.8769, 0.4629, 0.8593, 0.4562, 0.8587, 0.4546, 0.8761, 0.4424, 0.8752, 0.443, 0.858, 0.4364, 0.8578, 0.4363, 0.8751, 0.4363, 0.8751, 0.4364, 0.8578, 0.4297, 0.8578, 0.4301, 0.8752, 0.4301, 0.8752, 0.4297, 0.8578, 0.423, 0.858, 0.4239, 0.8756, 0.3909, 0.8811, 0.3872, 0.8608, 0.3792, 0.8617, 0.3835, 0.8831, 0.4176, 0.8762, 0.4162, 0.8582, 0.4093, 0.8586, 0.4112, 0.877, 0.4239, 0.8756, 0.423, 0.858, 0.4162, 0.8582, 0.4176, 0.8762, 0.3835, 0.8831, 0.3792, 0.8617, 0.3708, 0.8629, 0.3759, 0.8854, 0.3759, 0.8854, 0.3708, 0.8629, 0.3619, 0.8641, 0.3677, 0.8882, 0.4046, 0.8781, 0.4022, 0.8592, 0.3948, 0.8599, 0.3979, 0.8794, 0.3979, 0.8794, 0.3948, 0.8599, 0.3872, 0.8608, 0.3909, 0.8811, 0.342, 0.8669, 0.3307, 0.8683, 0.3389, 0.8998, 0.3494, 0.8953, 0.3677, 0.8882, 0.3619, 0.8641, 0.3523, 0.8655, 0.3589, 0.8915, 0.4734, 0.8792, 0.4767, 0.861, 0.4698, 0.8601, 0.467, 0.8779, 0.3589, 0.8915, 0.3523, 0.8655, 0.342, 0.8669, 0.3494, 0.8953, 0.4799, 0.8808, 0.4838, 0.8621, 0.4767, 0.861, 0.4734, 0.8792, 0.3307, 0.8683, 0.3183, 0.8697, 0.3271, 0.905, 0.3389, 0.8998, 0.5006, 0.8875, 0.5068, 0.8664, 0.4988, 0.8648, 0.4934, 0.8849, 0.5152, 0.8682, 0.5068, 0.8664, 0.5006, 0.8875, 0.5082, 0.8904, 0.5161, 0.8939, 0.5241, 0.8702, 0.5152, 0.8682, 0.5082, 0.8904, 0.548, 0.7702, 0.5444, 0.7632, 0.5381, 0.7661, 0.5411, 0.7734, 0.5059, 0.7831, 0.5046, 0.7756, 0.4979, 0.7767, 0.4989, 0.7841, 0.5551, 0.8775, 0.5439, 0.8749, 0.5337, 0.9025, 0.5437, 0.9079, 0.5546, 0.7665, 0.5505, 0.76, 0.5444, 0.7632, 0.548, 0.7702])
me_lamppost_v2.materials.append(mat_material)
me_lamppost_v2.materials.append(None)
me_lamppost_v2.use_remesh_preserve_volume = False
me_lamppost_v2.use_remesh_preserve_attributes = False
me_lamppost_v2.use_mirror_vertex_groups = False
me_lamppost_v2.update()

# ---- objects
ob_lamppost_v2 = bpy.data.objects.new('lamppost_v2', me_lamppost_v2)

# ---- transforms, parenting, visibility, modifiers, constraints
ob_lamppost_v2.location = (0.0, 0.0, 0.0)
ob_lamppost_v2.lineart.crease_threshold = 0.0
_m = ob_lamppost_v2.modifiers.new('Auto Smooth', 'NODES')
_m.node_group = ng_auto_smooth
_gi = [s.identifier for s in ng_auto_smooth.interface.items_tree if s.item_type == 'SOCKET' and s.in_out == 'INPUT']
_m[_gi[1]] = 0.5236  # Angle

# ---- collection membership
col_collection_1.objects.link(ob_lamppost_v2)

# ---- scene / render settings (as saved in the file)
scene.frame_start = 1; scene.frame_end = 250; scene.frame_set(1)
scene.render.engine = 'BLENDER_EEVEE_NEXT'
scene.render.image_settings.color_mode = 'RGB'
scene.render.image_settings.color_depth = '16'
scene.render.image_settings.compression = 90
scene.render.dither_intensity = 0.0
scene.render.use_bake_selected_to_active = True
scene.cycles.use_denoising = False
scene.cycles.samples = 10
scene.cycles.sampling_pattern = 'TABULATED_SOBOL'
scene.cycles.light_sampling_threshold = 0.0
scene.cycles.use_adaptive_sampling = False
scene.cycles.use_light_tree = False
scene.cycles.blur_glossy = 0.0
scene.cycles.volume_bounces = 1
scene.cycles.pixel_filter_type = 'GAUSSIAN'
scene.cycles.sample_clamp_indirect = 0.0
scene.view_settings.view_transform = 'Standard'
bpy.context.view_layer.update()

# ---- added for rendering (the .blend has no active camera and no usable light): camera, sun
cam_auto = bpy.data.cameras.new('AutoCamera')
cam_auto.lens = 50.0
cam_auto.sensor_width = 36.0
cam_auto.clip_end = 1000.0
ob_auto_camera = bpy.data.objects.new('AutoCamera', cam_auto)
scene.collection.objects.link(ob_auto_camera)
ob_auto_camera.location = (0.222549, -0.267059, 1.3341)
ob_auto_camera.rotation_euler = (1.09748, -7.21219e-08, 0.694738)
scene.camera = ob_auto_camera
light_auto_sun = bpy.data.lights.new('AutoSun', 'SUN')
light_auto_sun.energy = 3.0
light_auto_sun.angle = 0.0523599
ob_auto_sun = bpy.data.objects.new('AutoSun', light_auto_sun)
scene.collection.objects.link(ob_auto_sun)
ob_auto_sun.rotation_euler = (0.872665, 0.174533, 0.523599)
bpy.context.view_layer.update()
